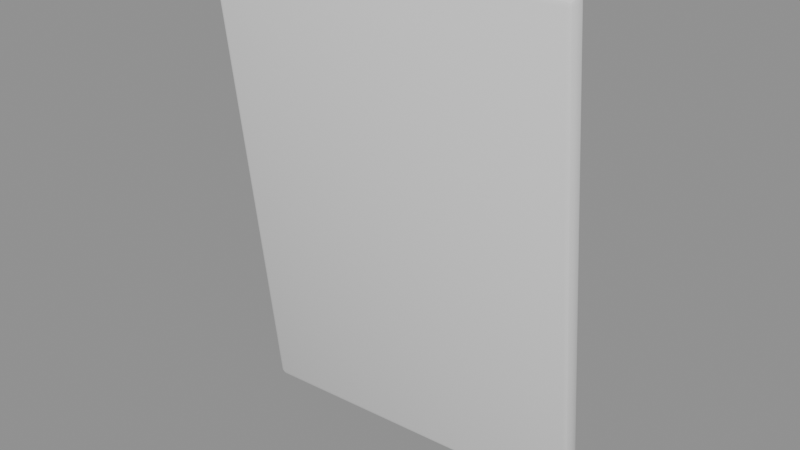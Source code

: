 # Source: cuttingBoard.blend  (saved by Blender 4.5.87; exported with 4.5.12 LTS)
import bpy
from mathutils import Matrix  # noqa: F401  (used for matrix-valued properties, if any)

bpy.ops.wm.read_factory_settings(use_empty=True)
scene = bpy.context.scene
scene.name = 'Scene'

# ---- collections
col_a = bpy.data.collections.new('a'); scene.collection.children.link(col_a)

# ---- materials (node trees are filled in below, after node groups)
mat_olive7 = bpy.data.materials.new('olive7')

# ---- material node trees

# ---- meshes
me_a_body = bpy.data.meshes.new('a_body')
me_a_body.from_pydata([(-0.1268, 0.01234, 6.839e-09), (-0.1266, 0.007887, 0.003483), (-0.1308, 0.01164, 0.00397), (-0.1267, 0.009392, 0.0008182), (-0.129, 0.009723, 0.001397), (-0.1295, 0.0089, 0.003626), (-0.1296, 0.01205, 0.001163), (-0.1243, -0.03495, 0.3529), (-0.1245, -0.03147, 0.3573), (-0.1285, -0.0312, 0.3533), (-0.1244, -0.03414, 0.3558), (-0.1267, -0.03368, 0.3554), (-0.1274, -0.03148, 0.3562), (-0.1272, -0.03394, 0.353), (-0.1271, 0.01829, 0.0007312), (-0.1311, 0.01759, 0.004701), (-0.1273, 0.02176, 0.005189), (-0.1299, 0.01799, 0.001894), (-0.1295, 0.02025, 0.002691), (-0.1301, 0.02045, 0.005046), (-0.1273, 0.02095, 0.002239), (-0.1248, -0.02553, 0.358), (-0.1251, -0.02108, 0.3546), (-0.1289, -0.02525, 0.3541), (-0.125, -0.02258, 0.3572), (-0.1273, -0.02315, 0.3567), (-0.1278, -0.02238, 0.3544), (-0.1277, -0.02553, 0.3569), (0.1248, 0.02553, 6.839e-09), (0.1289, 0.02525, 0.00397), (0.1251, 0.02108, 0.003483), (0.1277, 0.02553, 0.001163), (0.1273, 0.02315, 0.001397), (0.1278, 0.02238, 0.003626), (0.125, 0.02258, 0.0008182), (0.1271, -0.01829, 0.3573), (0.1273, -0.02176, 0.3529), (0.1311, -0.01759, 0.3533), (0.1273, -0.02095, 0.3558), (0.1295, -0.02025, 0.3554), (0.1301, -0.02045, 0.353), (0.1299, -0.018, 0.3562), (0.1245, 0.03147, 0.0007312), (0.1243, 0.03495, 0.005189), (0.1285, 0.0312, 0.004701), (0.1244, 0.03414, 0.002239), (0.1267, 0.03368, 0.002691), (0.1272, 0.03394, 0.005046), (0.1274, 0.03148, 0.001894), (0.1268, -0.01234, 0.358), (0.1308, -0.01164, 0.3541), (0.1266, -0.007887, 0.3546), (0.1296, -0.01205, 0.3569), (0.129, -0.009723, 0.3567), (0.1295, -0.0089, 0.3544), (0.1267, -0.009392, 0.3572)], [], [(0, 3, 4, 6), (1, 5, 4, 3), (2, 6, 4, 5), (7, 10, 11, 13), (8, 12, 11, 10), (9, 13, 11, 12), (14, 17, 18, 20), (15, 19, 18, 17), (16, 20, 18, 19), (21, 24, 25, 27), (22, 26, 25, 24), (23, 27, 25, 26), (28, 31, 32, 34), (29, 33, 32, 31), (30, 34, 32, 33), (35, 38, 39, 41), (36, 40, 39, 38), (37, 41, 39, 40), (42, 45, 46, 48), (43, 47, 46, 45), (44, 48, 46, 47), (49, 52, 53, 55), (50, 54, 53, 52), (51, 55, 53, 54), (14, 0, 6, 17), (17, 6, 2, 15), (1, 7, 13, 5), (5, 13, 9, 2), (8, 21, 27, 12), (12, 27, 23, 9), (22, 16, 19, 26), (26, 19, 15, 23), (42, 14, 20, 45), (45, 20, 16, 43), (21, 49, 55, 24), (24, 55, 51, 22), (50, 44, 47, 54), (54, 47, 43, 51), (28, 42, 48, 31), (31, 48, 44, 29), (49, 35, 41, 52), (52, 41, 37, 50), (36, 30, 33, 40), (40, 33, 29, 37), (0, 28, 34, 3), (3, 34, 30, 1), (35, 8, 10, 38), (38, 10, 7, 36), (14, 42, 28, 0), (2, 9, 23, 15), (30, 36, 7, 1), (49, 21, 8, 35), (16, 22, 51, 43), (44, 50, 37, 29)])
me_a_body.polygons.foreach_set('use_smooth', [True] * 54)
_k = set([(3, 4), (3, 34), (4, 5), (4, 6), (5, 13), (6, 17), (10, 11), (10, 38), (11, 12), (11, 13), (12, 27), (17, 18), (18, 19), (18, 20), (19, 26), (20, 45), (24, 25), (24, 55), (25, 26), (25, 27), (31, 32), (31, 48), (32, 33), (32, 34), (33, 40), (38, 39), (39, 40), (39, 41), (41, 52), (45, 46), (46, 47), (46, 48), (47, 54), (52, 53), (53, 54), (53, 55)])
me_a_body.attributes.new('sharp_edge', 'BOOLEAN', 'EDGE').data.foreach_set('value', [ (min(e.vertices), max(e.vertices)) in _k for e in me_a_body.edges])
_uv = me_a_body.uv_layers.new(name='UVMap')
_uv.uv.foreach_set('vector', [0.9803, 0.466, 0.9753, 0.4656, 0.9762, 0.4615, 0.9803, 0.4608, 0.4471, 0.6208, 0.452, 0.6208, 0.4511, 0.6248, 0.4471, 0.6257, 0.9512, 0.6108, 0.9512, 0.6152, 0.9472, 0.6142, 0.9463, 0.6104, 0.4471, 0.009317, 0.4471, 0.004403, 0.4511, 0.005305, 0.452, 0.009317, 0.9907, 0.009317, 0.9907, 0.004403, 0.9947, 0.005305, 0.9956, 0.009317, 0.9512, 0.009606, 0.9463, 0.009234, 0.9472, 0.005125, 0.9512, 0.004403, 0.9907, 0.466, 0.9907, 0.4608, 0.9947, 0.4615, 0.9956, 0.4656, 0.9616, 0.6108, 0.9665, 0.6104, 0.9656, 0.6142, 0.9616, 0.6152, 0.4657, 0.6208, 0.4657, 0.6257, 0.4617, 0.6248, 0.4608, 0.6208, 0.9803, 0.009317, 0.9753, 0.009317, 0.9762, 0.005305, 0.9803, 0.004403, 0.4657, 0.009317, 0.4608, 0.009317, 0.4617, 0.005305, 0.4657, 0.004403, 0.9616, 0.009606, 0.9616, 0.004403, 0.9656, 0.005125, 0.9665, 0.009234, 0.9803, 0.8964, 0.9803, 0.9009, 0.9762, 0.8998, 0.9753, 0.896, 0.9326, 0.6208, 0.9375, 0.6208, 0.9366, 0.6248, 0.9326, 0.6257, 0.009317, 0.6208, 0.009317, 0.6257, 0.005305, 0.6248, 0.004403, 0.6208, 0.9907, 0.4471, 0.9956, 0.4471, 0.9947, 0.4511, 0.9907, 0.452, 0.009317, 0.009317, 0.004403, 0.009317, 0.005305, 0.005305, 0.009317, 0.004403, 0.9326, 0.009317, 0.9326, 0.004403, 0.9366, 0.005305, 0.9375, 0.009317, 0.9907, 0.8964, 0.9956, 0.896, 0.9947, 0.8998, 0.9907, 0.9009, 0.9035, 0.6208, 0.9084, 0.6208, 0.9075, 0.6248, 0.9035, 0.6257, 0.9221, 0.6208, 0.9221, 0.6257, 0.9181, 0.6248, 0.9172, 0.6208, 0.9803, 0.4471, 0.9803, 0.452, 0.9762, 0.4511, 0.9753, 0.4471, 0.9221, 0.009317, 0.9172, 0.009317, 0.9181, 0.005305, 0.9221, 0.004403, 0.9035, 0.009317, 0.9035, 0.004403, 0.9075, 0.005305, 0.9084, 0.009317, 0.9907, 0.466, 0.9803, 0.466, 0.9803, 0.4608, 0.9907, 0.4608, 0.9616, 0.6152, 0.9512, 0.6152, 0.9512, 0.6108, 0.9616, 0.6108, 0.4471, 0.6208, 0.4471, 0.009317, 0.452, 0.009317, 0.452, 0.6208, 0.9463, 0.6104, 0.9463, 0.009234, 0.9512, 0.009606, 0.9512, 0.6108, 0.9907, 0.009317, 0.9803, 0.009317, 0.9803, 0.004403, 0.9907, 0.004403, 0.9512, 0.004403, 0.9616, 0.004403, 0.9616, 0.009606, 0.9512, 0.009606, 0.4657, 0.009317, 0.4657, 0.6208, 0.4608, 0.6208, 0.4608, 0.009317, 0.9665, 0.009234, 0.9665, 0.6104, 0.9616, 0.6108, 0.9616, 0.009606, 0.9907, 0.8964, 0.9907, 0.466, 0.9956, 0.4656, 0.9956, 0.896, 0.9035, 0.6257, 0.4657, 0.6257, 0.4657, 0.6208, 0.9035, 0.6208, 0.9803, 0.009317, 0.9803, 0.4471, 0.9753, 0.4471, 0.9753, 0.009317, 0.4657, 0.004403, 0.9035, 0.004403, 0.9035, 0.009317, 0.4657, 0.009317, 0.9221, 0.009317, 0.9221, 0.6208, 0.9172, 0.6208, 0.9172, 0.009317, 0.9084, 0.009317, 0.9084, 0.6208, 0.9035, 0.6208, 0.9035, 0.009317, 0.9803, 0.8964, 0.9907, 0.8964, 0.9907, 0.9009, 0.9803, 0.9009, 0.9326, 0.6257, 0.9221, 0.6257, 0.9221, 0.6208, 0.9326, 0.6208, 0.9803, 0.4471, 0.9907, 0.4471, 0.9907, 0.452, 0.9803, 0.452, 0.9221, 0.004403, 0.9326, 0.004403, 0.9326, 0.009317, 0.9221, 0.009317, 0.009317, 0.009317, 0.009317, 0.6208, 0.004403, 0.6208, 0.004403, 0.009317, 0.9375, 0.009317, 0.9375, 0.6208, 0.9326, 0.6208, 0.9326, 0.009317, 0.9803, 0.466, 0.9803, 0.8964, 0.9753, 0.896, 0.9753, 0.4656, 0.4471, 0.6257, 0.009317, 0.6257, 0.009317, 0.6208, 0.4471, 0.6208, 0.9907, 0.4471, 0.9907, 0.009317, 0.9956, 0.009317, 0.9956, 0.4471, 0.009317, 0.004403, 0.4471, 0.004403, 0.4471, 0.009317, 0.009317, 0.009317, 0.9907, 0.466, 0.9907, 0.8964, 0.9803, 0.8964, 0.9803, 0.466, 0.9512, 0.6108, 0.9512, 0.009606, 0.9616, 0.009606, 0.9616, 0.6108, 0.009317, 0.6208, 0.009317, 0.009317, 0.4471, 0.009317, 0.4471, 0.6208, 0.9803, 0.4471, 0.9803, 0.009317, 0.9907, 0.009317, 0.9907, 0.4471, 0.4657, 0.6208, 0.4657, 0.009317, 0.9035, 0.009317, 0.9035, 0.6208, 0.9221, 0.6208, 0.9221, 0.009317, 0.9326, 0.009317, 0.9326, 0.6208])
me_a_body.materials.append(mat_olive7)
me_a_body.update()

# ---- objects
ob_a_body = bpy.data.objects.new('a_body', me_a_body)

# ---- transforms, parenting, visibility, modifiers, constraints
ob_a_body.location = (0.0, 0.0, 0.0)

# ---- collection membership
col_a.objects.link(ob_a_body)

# ---- scene / render settings (as saved in the file)
scene.frame_start = 1; scene.frame_end = 250; scene.frame_set(1)
scene.render.engine = 'BLENDER_EEVEE_NEXT'
bpy.context.view_layer.update()

# ---- added for rendering (the .blend has no active camera and no usable light): camera, sun + grey world if the file has none
cam_auto = bpy.data.cameras.new('AutoCamera')
cam_auto.lens = 50.0
cam_auto.sensor_width = 36.0
cam_auto.clip_end = 1000.0
ob_auto_camera = bpy.data.objects.new('AutoCamera', cam_auto)
scene.collection.objects.link(ob_auto_camera)
ob_auto_camera.location = (0.415666, -0.498799, 0.511557)
ob_auto_camera.rotation_euler = (1.09748, -7.21219e-08, 0.694738)
scene.camera = ob_auto_camera
light_auto_sun = bpy.data.lights.new('AutoSun', 'SUN')
light_auto_sun.energy = 3.0
light_auto_sun.angle = 0.0523599
ob_auto_sun = bpy.data.objects.new('AutoSun', light_auto_sun)
scene.collection.objects.link(ob_auto_sun)
ob_auto_sun.rotation_euler = (0.872665, 0.174533, 0.523599)
if scene.world is None:
    world_auto = bpy.data.worlds.new('AutoWorld')
    world_auto.color = (0.3, 0.3, 0.3)
    scene.world = world_auto
bpy.context.view_layer.update()

